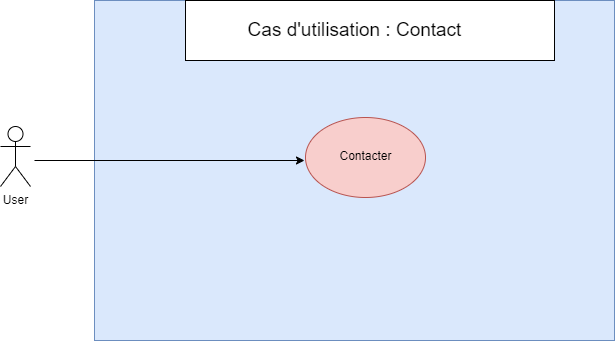

The diagram above was exported from draw.io. Its source (the exported page's mxGraphModel, read from the mxfile embedded in the PNG):
<mxGraphModel dx="913" dy="471" grid="1" gridSize="10" guides="1" tooltips="1" connect="1" arrows="1" fold="1" page="1" pageScale="1" pageWidth="827" pageHeight="1169" math="0" shadow="0">
  <root>
    <mxCell id="0" />
    <mxCell id="1" parent="0" />
    <mxCell id="u1d2aQvU0uqavb3SprP_-5" value="" style="rounded=0;whiteSpace=wrap;html=1;fillColor=#dae8fc;strokeColor=#6c8ebf;" vertex="1" parent="1">
      <mxGeometry x="200" y="120" width="520" height="340" as="geometry" />
    </mxCell>
    <mxCell id="u1d2aQvU0uqavb3SprP_-1" value="User" style="shape=umlActor;verticalLabelPosition=bottom;verticalAlign=top;html=1;outlineConnect=0;" vertex="1" parent="1">
      <mxGeometry x="106" y="246" width="30" height="60" as="geometry" />
    </mxCell>
    <mxCell id="u1d2aQvU0uqavb3SprP_-2" value="" style="endArrow=classic;html=1;rounded=0;" edge="1" parent="1">
      <mxGeometry width="50" height="50" relative="1" as="geometry">
        <mxPoint x="140" y="280" as="sourcePoint" />
        <mxPoint x="410" y="280" as="targetPoint" />
      </mxGeometry>
    </mxCell>
    <mxCell id="u1d2aQvU0uqavb3SprP_-3" value="" style="ellipse;whiteSpace=wrap;html=1;fillColor=#f8cecc;strokeColor=#b85450;" vertex="1" parent="1">
      <mxGeometry x="411" y="237" width="120" height="80" as="geometry" />
    </mxCell>
    <mxCell id="u1d2aQvU0uqavb3SprP_-4" value="Contacter" style="text;html=1;align=center;verticalAlign=middle;resizable=0;points=[];autosize=1;strokeColor=none;fillColor=none;" vertex="1" parent="1">
      <mxGeometry x="431" y="261" width="80" height="30" as="geometry" />
    </mxCell>
    <mxCell id="u1d2aQvU0uqavb3SprP_-6" value="" style="rounded=0;whiteSpace=wrap;html=1;" vertex="1" parent="1">
      <mxGeometry x="291" y="120" width="369" height="60" as="geometry" />
    </mxCell>
    <mxCell id="u1d2aQvU0uqavb3SprP_-7" value="&lt;font style=&quot;font-size: 19px;&quot;&gt;Cas d'utilisation : Contact&lt;/font&gt;" style="text;html=1;align=center;verticalAlign=middle;resizable=0;points=[];autosize=1;strokeColor=none;fillColor=none;" vertex="1" parent="1">
      <mxGeometry x="340" y="130" width="240" height="40" as="geometry" />
    </mxCell>
  </root>
</mxGraphModel>